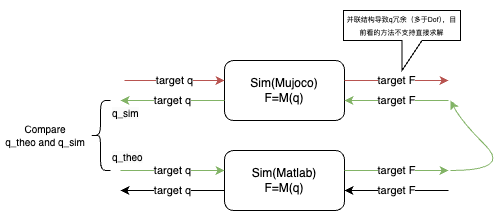

The diagram above was exported from draw.io. Its source (the exported page's mxGraphModel, read from the mxfile embedded in the PNG):
<mxGraphModel dx="501" dy="252" grid="1" gridSize="10" guides="1" tooltips="1" connect="1" arrows="1" fold="1" page="1" pageScale="1" pageWidth="827" pageHeight="1169" math="0" shadow="0">
  <root>
    <mxCell id="0" />
    <mxCell id="1" parent="0" />
    <mxCell id="2" value="Sim(Mujoco)&lt;br&gt;F=M(q)" style="rounded=1;whiteSpace=wrap;html=1;" vertex="1" parent="1">
      <mxGeometry x="294" y="170" width="120" height="60" as="geometry" />
    </mxCell>
    <mxCell id="3" value="Sim(Matlab)&lt;br&gt;F=M(q)" style="rounded=1;whiteSpace=wrap;html=1;" vertex="1" parent="1">
      <mxGeometry x="294" y="260" width="120" height="60" as="geometry" />
    </mxCell>
    <mxCell id="4" value="" style="endArrow=classic;html=1;fillColor=#f8cecc;strokeColor=#b85450;" edge="1" parent="1">
      <mxGeometry relative="1" as="geometry">
        <mxPoint x="194" y="190" as="sourcePoint" />
        <mxPoint x="294" y="190" as="targetPoint" />
        <Array as="points">
          <mxPoint x="224" y="190" />
        </Array>
      </mxGeometry>
    </mxCell>
    <mxCell id="5" value="target q" style="edgeLabel;resizable=0;html=1;align=center;verticalAlign=middle;" connectable="0" vertex="1" parent="4">
      <mxGeometry relative="1" as="geometry" />
    </mxCell>
    <mxCell id="6" value="" style="endArrow=classic;html=1;entryX=0;entryY=0.5;entryDx=0;entryDy=0;fillColor=#d5e8d4;strokeColor=#82b366;" edge="1" parent="1">
      <mxGeometry relative="1" as="geometry">
        <mxPoint x="190" y="280" as="sourcePoint" />
        <mxPoint x="294" y="280" as="targetPoint" />
      </mxGeometry>
    </mxCell>
    <mxCell id="7" value="target q" style="edgeLabel;resizable=0;html=1;align=center;verticalAlign=middle;" connectable="0" vertex="1" parent="6">
      <mxGeometry relative="1" as="geometry" />
    </mxCell>
    <mxCell id="8" value="" style="endArrow=classic;html=1;entryX=0;entryY=0.5;entryDx=0;entryDy=0;fillColor=#d5e8d4;strokeColor=#82b366;" edge="1" parent="1">
      <mxGeometry relative="1" as="geometry">
        <mxPoint x="414" y="280" as="sourcePoint" />
        <mxPoint x="518" y="280" as="targetPoint" />
      </mxGeometry>
    </mxCell>
    <mxCell id="9" value="target F" style="edgeLabel;resizable=0;html=1;align=center;verticalAlign=middle;" connectable="0" vertex="1" parent="8">
      <mxGeometry relative="1" as="geometry" />
    </mxCell>
    <mxCell id="10" value="" style="endArrow=none;html=1;entryX=0;entryY=0.5;entryDx=0;entryDy=0;startArrow=classic;startFill=1;endFill=0;" edge="1" parent="1">
      <mxGeometry relative="1" as="geometry">
        <mxPoint x="414.0000000000001" y="300" as="sourcePoint" />
        <mxPoint x="518" y="300" as="targetPoint" />
      </mxGeometry>
    </mxCell>
    <mxCell id="11" value="target F" style="edgeLabel;resizable=0;html=1;align=center;verticalAlign=middle;" connectable="0" vertex="1" parent="10">
      <mxGeometry relative="1" as="geometry" />
    </mxCell>
    <mxCell id="12" value="" style="endArrow=none;html=1;entryX=0;entryY=0.5;entryDx=0;entryDy=0;startArrow=classic;startFill=1;endFill=0;" edge="1" parent="1">
      <mxGeometry relative="1" as="geometry">
        <mxPoint x="190.0000000000001" y="300" as="sourcePoint" />
        <mxPoint x="294" y="300" as="targetPoint" />
      </mxGeometry>
    </mxCell>
    <mxCell id="13" value="target q" style="edgeLabel;resizable=0;html=1;align=center;verticalAlign=middle;" connectable="0" vertex="1" parent="12">
      <mxGeometry relative="1" as="geometry" />
    </mxCell>
    <mxCell id="14" value="" style="endArrow=classic;html=1;entryX=0;entryY=0.5;entryDx=0;entryDy=0;fillColor=#f8cecc;strokeColor=#b85450;fontStyle=1" edge="1" parent="1">
      <mxGeometry relative="1" as="geometry">
        <mxPoint x="414.0000000000001" y="190" as="sourcePoint" />
        <mxPoint x="518" y="190" as="targetPoint" />
      </mxGeometry>
    </mxCell>
    <mxCell id="15" value="target F" style="edgeLabel;resizable=0;html=1;align=center;verticalAlign=middle;" connectable="0" vertex="1" parent="14">
      <mxGeometry relative="1" as="geometry" />
    </mxCell>
    <mxCell id="16" value="" style="endArrow=none;html=1;entryX=0;entryY=0.5;entryDx=0;entryDy=0;startArrow=classic;startFill=1;endFill=0;fillColor=#d5e8d4;strokeColor=#82b366;" edge="1" parent="1">
      <mxGeometry relative="1" as="geometry">
        <mxPoint x="414.0000000000001" y="210" as="sourcePoint" />
        <mxPoint x="518" y="210" as="targetPoint" />
      </mxGeometry>
    </mxCell>
    <mxCell id="17" value="target F" style="edgeLabel;resizable=0;html=1;align=center;verticalAlign=middle;" connectable="0" vertex="1" parent="16">
      <mxGeometry relative="1" as="geometry" />
    </mxCell>
    <mxCell id="18" value="" style="endArrow=none;html=1;entryX=0;entryY=0.5;entryDx=0;entryDy=0;startArrow=classic;startFill=1;endFill=0;fillColor=#d5e8d4;strokeColor=#82b366;" edge="1" parent="1">
      <mxGeometry relative="1" as="geometry">
        <mxPoint x="190.0000000000001" y="210" as="sourcePoint" />
        <mxPoint x="294" y="210" as="targetPoint" />
      </mxGeometry>
    </mxCell>
    <mxCell id="19" value="target q" style="edgeLabel;resizable=0;html=1;align=center;verticalAlign=middle;" connectable="0" vertex="1" parent="18">
      <mxGeometry relative="1" as="geometry" />
    </mxCell>
    <mxCell id="20" value="&lt;p style=&quot;line-height: 90%;&quot;&gt;&lt;font style=&quot;font-size: 7px;&quot;&gt;并联结构导致q冗余（多于Dof），目前看的方法不支持直接求解&lt;/font&gt;&lt;/p&gt;" style="shape=callout;whiteSpace=wrap;html=1;perimeter=calloutPerimeter;" vertex="1" parent="1">
      <mxGeometry x="413" y="120" width="117" height="60" as="geometry" />
    </mxCell>
    <mxCell id="21" value="" style="curved=1;endArrow=classic;html=1;fontSize=7;fillColor=#d5e8d4;strokeColor=#82b366;" edge="1" parent="1">
      <mxGeometry width="50" height="50" relative="1" as="geometry">
        <mxPoint x="520" y="280" as="sourcePoint" />
        <mxPoint x="520" y="210" as="targetPoint" />
        <Array as="points">
          <mxPoint x="580" y="280" />
          <mxPoint x="530" y="230" />
        </Array>
      </mxGeometry>
    </mxCell>
    <mxCell id="22" value="" style="shape=curlyBracket;whiteSpace=wrap;html=1;rounded=1;labelPosition=left;verticalLabelPosition=middle;align=right;verticalAlign=middle;fontSize=7;" vertex="1" parent="1">
      <mxGeometry x="160" y="210" width="20" height="70" as="geometry" />
    </mxCell>
    <mxCell id="23" value="&lt;font style=&quot;font-size: 10px;&quot;&gt;Compare&lt;br&gt;q_theo and q_sim&lt;br&gt;&lt;/font&gt;" style="text;html=1;strokeColor=none;fillColor=none;align=center;verticalAlign=middle;whiteSpace=wrap;rounded=0;fontSize=7;" vertex="1" parent="1">
      <mxGeometry x="70" y="230" width="90" height="30" as="geometry" />
    </mxCell>
    <mxCell id="24" value="&lt;meta charset=&quot;utf-8&quot;&gt;&lt;span style=&quot;color: rgb(0, 0, 0); font-family: Helvetica; font-size: 10px; font-style: normal; font-variant-ligatures: normal; font-variant-caps: normal; font-weight: 400; letter-spacing: normal; orphans: 2; text-align: center; text-indent: 0px; text-transform: none; widows: 2; word-spacing: 0px; -webkit-text-stroke-width: 0px; background-color: rgb(251, 251, 251); text-decoration-thickness: initial; text-decoration-style: initial; text-decoration-color: initial; float: none; display: inline !important;&quot;&gt;q_sim&lt;/span&gt;" style="text;whiteSpace=wrap;html=1;fontSize=10;" vertex="1" parent="1">
      <mxGeometry x="180" y="210" width="60" height="40" as="geometry" />
    </mxCell>
    <mxCell id="27" value="&lt;meta charset=&quot;utf-8&quot;&gt;&lt;span style=&quot;color: rgb(0, 0, 0); font-family: Helvetica; font-size: 10px; font-style: normal; font-variant-ligatures: normal; font-variant-caps: normal; font-weight: 400; letter-spacing: normal; orphans: 2; text-align: center; text-indent: 0px; text-transform: none; widows: 2; word-spacing: 0px; -webkit-text-stroke-width: 0px; background-color: rgb(251, 251, 251); text-decoration-thickness: initial; text-decoration-style: initial; text-decoration-color: initial; float: none; display: inline !important;&quot;&gt;q_theo&lt;/span&gt;" style="text;whiteSpace=wrap;html=1;fontSize=10;" vertex="1" parent="1">
      <mxGeometry x="180" y="254" width="60" height="40" as="geometry" />
    </mxCell>
  </root>
</mxGraphModel>